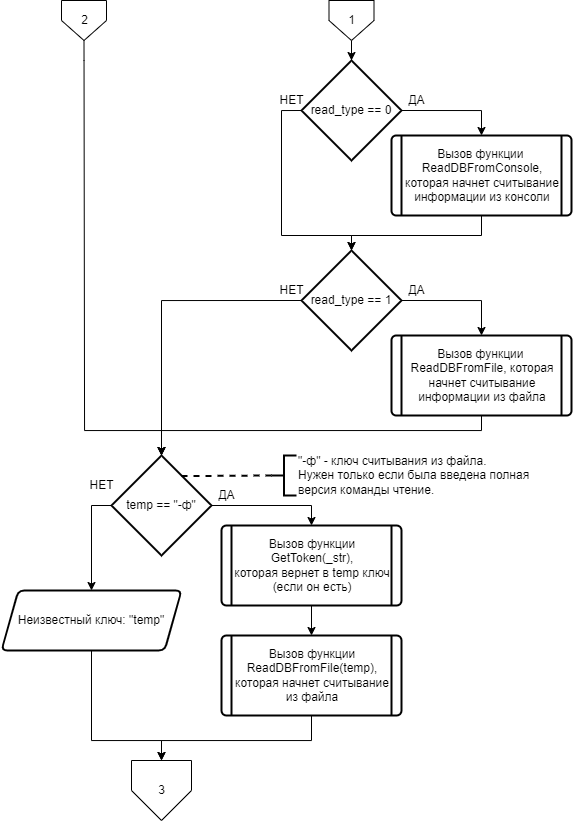

The diagram above was exported from draw.io. Its source (the exported page's mxGraphModel, read from the mxfile embedded in the PNG):
<mxGraphModel dx="1494" dy="2071" grid="1" gridSize="10" guides="1" tooltips="1" connect="1" arrows="1" fold="1" page="1" pageScale="1" pageWidth="827" pageHeight="1169" math="0" shadow="0">
  <root>
    <mxCell id="0" />
    <mxCell id="1" parent="0" />
    <mxCell id="2" style="edgeStyle=orthogonalEdgeStyle;rounded=0;orthogonalLoop=1;jettySize=auto;html=1;exitX=0.5;exitY=1;exitDx=0;exitDy=0;entryX=0.5;entryY=0;entryDx=0;entryDy=0;entryPerimeter=0;fontFamily=Helvetica;fontSize=12;startArrow=none;startFill=0;endArrow=classic;endFill=1;strokeWidth=1;" edge="1" source="29" target="19" parent="1">
      <mxGeometry relative="1" as="geometry">
        <Array as="points">
          <mxPoint x="233" y="660" />
          <mxPoint x="233" y="660" />
          <mxPoint x="233" y="1030" />
          <mxPoint x="310" y="1030" />
        </Array>
      </mxGeometry>
    </mxCell>
    <mxCell id="3" value="" style="edgeStyle=orthogonalEdgeStyle;rounded=0;orthogonalLoop=1;jettySize=auto;html=1;fontFamily=Helvetica;fontSize=12;startArrow=none;startFill=0;endArrow=classic;endFill=1;strokeWidth=1;" edge="1" source="28" target="6" parent="1">
      <mxGeometry relative="1" as="geometry" />
    </mxCell>
    <mxCell id="4" style="edgeStyle=orthogonalEdgeStyle;rounded=0;orthogonalLoop=1;jettySize=auto;html=1;exitX=1;exitY=0.5;exitDx=0;exitDy=0;exitPerimeter=0;entryX=0.5;entryY=0;entryDx=0;entryDy=0;fontFamily=Helvetica;fontSize=12;startArrow=none;startFill=0;endArrow=classic;endFill=1;strokeWidth=1;" edge="1" source="6" target="8" parent="1">
      <mxGeometry relative="1" as="geometry" />
    </mxCell>
    <mxCell id="5" style="edgeStyle=orthogonalEdgeStyle;rounded=0;orthogonalLoop=1;jettySize=auto;html=1;exitX=0;exitY=0.5;exitDx=0;exitDy=0;exitPerimeter=0;entryX=0.5;entryY=0;entryDx=0;entryDy=0;entryPerimeter=0;fontFamily=Helvetica;fontSize=12;startArrow=none;startFill=0;endArrow=classic;endFill=1;strokeWidth=1;" edge="1" source="6" target="12" parent="1">
      <mxGeometry relative="1" as="geometry">
        <Array as="points">
          <mxPoint x="430" y="710" />
          <mxPoint x="430" y="835" />
          <mxPoint x="500" y="835" />
        </Array>
      </mxGeometry>
    </mxCell>
    <mxCell id="6" value="read_type == 0" style="strokeWidth=2;html=1;shape=mxgraph.flowchart.decision;whiteSpace=wrap;labelBackgroundColor=none;fontFamily=Helvetica;fontSize=12;" vertex="1" parent="1">
      <mxGeometry x="450" y="660" width="100" height="100" as="geometry" />
    </mxCell>
    <mxCell id="7" style="edgeStyle=orthogonalEdgeStyle;rounded=0;orthogonalLoop=1;jettySize=auto;html=1;exitX=0.5;exitY=1;exitDx=0;exitDy=0;entryX=0.5;entryY=0;entryDx=0;entryDy=0;entryPerimeter=0;fontFamily=Helvetica;fontSize=12;startArrow=none;startFill=0;endArrow=classic;endFill=1;strokeWidth=1;" edge="1" source="8" target="12" parent="1">
      <mxGeometry relative="1" as="geometry">
        <Array as="points">
          <mxPoint x="630" y="835" />
          <mxPoint x="500" y="835" />
        </Array>
      </mxGeometry>
    </mxCell>
    <mxCell id="8" value="Вызов функции&amp;nbsp; ReadDBFromConsole, которая начнет считывание информации из консоли" style="verticalLabelPosition=middle;verticalAlign=middle;html=1;shape=process;whiteSpace=wrap;rounded=1;size=0.05555555555555555;arcSize=6;strokeWidth=2;align=center;labelPosition=center;labelBackgroundColor=none;fontFamily=Helvetica;fontSize=12;" vertex="1" parent="1">
      <mxGeometry x="540" y="735" width="180" height="80" as="geometry" />
    </mxCell>
    <mxCell id="9" value="ДА" style="text;html=1;align=center;verticalAlign=middle;resizable=0;points=[];autosize=1;strokeColor=none;fillColor=none;fontSize=12;fontFamily=Helvetica;" vertex="1" parent="1">
      <mxGeometry x="550" y="690" width="30" height="20" as="geometry" />
    </mxCell>
    <mxCell id="10" style="edgeStyle=orthogonalEdgeStyle;rounded=0;orthogonalLoop=1;jettySize=auto;html=1;exitX=1;exitY=0.5;exitDx=0;exitDy=0;exitPerimeter=0;entryX=0.5;entryY=0;entryDx=0;entryDy=0;fontFamily=Helvetica;fontSize=12;startArrow=none;startFill=0;endArrow=classic;endFill=1;strokeWidth=1;" edge="1" source="12" target="15" parent="1">
      <mxGeometry relative="1" as="geometry" />
    </mxCell>
    <mxCell id="11" style="edgeStyle=orthogonalEdgeStyle;rounded=0;orthogonalLoop=1;jettySize=auto;html=1;exitX=0;exitY=0.5;exitDx=0;exitDy=0;exitPerimeter=0;entryX=0.5;entryY=0;entryDx=0;entryDy=0;entryPerimeter=0;fontFamily=Helvetica;fontSize=12;startArrow=none;startFill=0;endArrow=classic;endFill=1;strokeWidth=1;" edge="1" source="12" target="19" parent="1">
      <mxGeometry relative="1" as="geometry" />
    </mxCell>
    <mxCell id="12" value="read_type == 1" style="strokeWidth=2;html=1;shape=mxgraph.flowchart.decision;whiteSpace=wrap;labelBackgroundColor=none;fontFamily=Helvetica;fontSize=12;" vertex="1" parent="1">
      <mxGeometry x="450" y="850" width="100" height="100" as="geometry" />
    </mxCell>
    <mxCell id="13" value="НЕТ" style="text;html=1;align=center;verticalAlign=middle;resizable=0;points=[];autosize=1;strokeColor=none;fillColor=none;fontSize=12;fontFamily=Helvetica;" vertex="1" parent="1">
      <mxGeometry x="420" y="690" width="40" height="20" as="geometry" />
    </mxCell>
    <mxCell id="14" style="edgeStyle=orthogonalEdgeStyle;rounded=0;orthogonalLoop=1;jettySize=auto;html=1;exitX=0.5;exitY=1;exitDx=0;exitDy=0;entryX=0.5;entryY=0;entryDx=0;entryDy=0;entryPerimeter=0;fontFamily=Helvetica;fontSize=12;startArrow=none;startFill=0;endArrow=classic;endFill=1;strokeWidth=1;" edge="1" source="15" target="19" parent="1">
      <mxGeometry relative="1" as="geometry">
        <Array as="points">
          <mxPoint x="630" y="1030" />
          <mxPoint x="310" y="1030" />
        </Array>
      </mxGeometry>
    </mxCell>
    <mxCell id="15" value="Вызов функции&amp;nbsp; ReadDBFromFile, которая начнет считывание информации из файла" style="verticalLabelPosition=middle;verticalAlign=middle;html=1;shape=process;whiteSpace=wrap;rounded=1;size=0.05555555555555555;arcSize=6;strokeWidth=2;align=center;labelPosition=center;labelBackgroundColor=none;fontFamily=Helvetica;fontSize=12;" vertex="1" parent="1">
      <mxGeometry x="540" y="935" width="180" height="80" as="geometry" />
    </mxCell>
    <mxCell id="16" value="ДА" style="text;html=1;align=center;verticalAlign=middle;resizable=0;points=[];autosize=1;strokeColor=none;fillColor=none;fontSize=12;fontFamily=Helvetica;" vertex="1" parent="1">
      <mxGeometry x="550" y="880" width="30" height="20" as="geometry" />
    </mxCell>
    <mxCell id="17" style="edgeStyle=orthogonalEdgeStyle;rounded=0;orthogonalLoop=1;jettySize=auto;html=1;exitX=1;exitY=0.5;exitDx=0;exitDy=0;exitPerimeter=0;entryX=0.5;entryY=0;entryDx=0;entryDy=0;fontFamily=Helvetica;fontSize=12;startArrow=none;startFill=0;endArrow=classic;endFill=1;strokeWidth=1;" edge="1" source="19" target="24" parent="1">
      <mxGeometry relative="1" as="geometry" />
    </mxCell>
    <mxCell id="18" style="edgeStyle=orthogonalEdgeStyle;rounded=0;orthogonalLoop=1;jettySize=auto;html=1;exitX=0.5;exitY=1;exitDx=0;exitDy=0;fontFamily=Helvetica;fontSize=12;startArrow=none;startFill=0;endArrow=classic;endFill=1;strokeWidth=1;entryX=0.5;entryY=0;entryDx=0;entryDy=0;" edge="1" source="32" target="30" parent="1">
      <mxGeometry relative="1" as="geometry">
        <mxPoint x="280" y="1330.0000000000005" as="targetPoint" />
        <Array as="points">
          <mxPoint x="240" y="1340" />
          <mxPoint x="310" y="1340" />
        </Array>
      </mxGeometry>
    </mxCell>
    <mxCell id="19" value="temp == &quot;-ф&quot;" style="strokeWidth=2;html=1;shape=mxgraph.flowchart.decision;whiteSpace=wrap;labelBackgroundColor=none;fontFamily=Helvetica;fontSize=12;" vertex="1" parent="1">
      <mxGeometry x="260" y="1055" width="100" height="100" as="geometry" />
    </mxCell>
    <mxCell id="20" value="НЕТ" style="text;html=1;align=center;verticalAlign=middle;resizable=0;points=[];autosize=1;strokeColor=none;fillColor=none;fontSize=12;fontFamily=Helvetica;" vertex="1" parent="1">
      <mxGeometry x="420" y="880" width="40" height="20" as="geometry" />
    </mxCell>
    <mxCell id="21" style="edgeStyle=none;rounded=0;orthogonalLoop=1;jettySize=auto;html=1;exitX=0;exitY=0.5;exitDx=0;exitDy=0;exitPerimeter=0;entryX=0.693;entryY=0.206;entryDx=0;entryDy=0;entryPerimeter=0;fontFamily=Helvetica;fontSize=12;endArrow=none;endFill=0;dashed=1;strokeWidth=2;" edge="1" source="22" target="19" parent="1">
      <mxGeometry relative="1" as="geometry">
        <mxPoint x="440" y="1120" as="targetPoint" />
      </mxGeometry>
    </mxCell>
    <mxCell id="22" value="&quot;-ф&quot; - ключ считывания из файла.&lt;br&gt;Нужен только если была введена полная&lt;br&gt;версия команды чтение." style="strokeWidth=2;html=1;shape=mxgraph.flowchart.annotation_2;align=left;labelPosition=right;pointerEvents=1;labelBackgroundColor=none;fontFamily=Helvetica;fontSize=12;" vertex="1" parent="1">
      <mxGeometry x="420" y="1055" width="25" height="40" as="geometry" />
    </mxCell>
    <mxCell id="23" value="" style="edgeStyle=orthogonalEdgeStyle;rounded=0;orthogonalLoop=1;jettySize=auto;html=1;fontFamily=Helvetica;fontSize=12;startArrow=none;startFill=0;endArrow=classic;endFill=1;strokeWidth=1;" edge="1" source="24" target="25" parent="1">
      <mxGeometry relative="1" as="geometry" />
    </mxCell>
    <mxCell id="24" value="Вызов функции GetToken(_str),&lt;br&gt;которая вернет в temp ключ (если он есть)" style="verticalLabelPosition=middle;verticalAlign=middle;html=1;shape=process;whiteSpace=wrap;rounded=1;size=0.05555555555555555;arcSize=6;strokeWidth=2;align=center;labelPosition=center;labelBackgroundColor=none;fontFamily=Helvetica;fontSize=12;" vertex="1" parent="1">
      <mxGeometry x="370" y="1125" width="180" height="80" as="geometry" />
    </mxCell>
    <mxCell id="25" value="Вызов функции ReadDBFromFile(temp),&lt;br&gt;которая начнет считывание из файла" style="verticalLabelPosition=middle;verticalAlign=middle;html=1;shape=process;whiteSpace=wrap;rounded=1;size=0.05555555555555555;arcSize=6;strokeWidth=2;align=center;labelPosition=center;labelBackgroundColor=none;fontFamily=Helvetica;fontSize=12;" vertex="1" parent="1">
      <mxGeometry x="370" y="1235" width="180" height="80" as="geometry" />
    </mxCell>
    <mxCell id="26" value="ДА" style="text;html=1;align=center;verticalAlign=middle;resizable=0;points=[];autosize=1;strokeColor=none;fillColor=none;fontSize=12;fontFamily=Helvetica;" vertex="1" parent="1">
      <mxGeometry x="360" y="1085" width="30" height="20" as="geometry" />
    </mxCell>
    <mxCell id="27" value="НЕТ" style="text;html=1;align=center;verticalAlign=middle;resizable=0;points=[];autosize=1;strokeColor=none;fillColor=none;fontSize=12;fontFamily=Helvetica;" vertex="1" parent="1">
      <mxGeometry x="230" y="1075" width="40" height="20" as="geometry" />
    </mxCell>
    <mxCell id="28" value="1" style="verticalLabelPosition=middle;verticalAlign=middle;html=1;shape=offPageConnector;rounded=0;size=0.5;labelBackgroundColor=none;fontFamily=Helvetica;fontSize=12;labelPosition=center;align=center;" vertex="1" parent="1">
      <mxGeometry x="477.5" y="600" width="45" height="40" as="geometry" />
    </mxCell>
    <mxCell id="29" value="2" style="verticalLabelPosition=middle;verticalAlign=middle;html=1;shape=offPageConnector;rounded=0;size=0.5;labelBackgroundColor=none;fontFamily=Helvetica;fontSize=12;labelPosition=center;align=center;" vertex="1" parent="1">
      <mxGeometry x="210" y="600" width="45" height="40" as="geometry" />
    </mxCell>
    <mxCell id="30" value="3" style="verticalLabelPosition=middle;verticalAlign=middle;html=1;shape=offPageConnector;rounded=0;size=0.5;labelBackgroundColor=none;fontFamily=Helvetica;fontSize=12;labelPosition=center;align=center;" vertex="1" parent="1">
      <mxGeometry x="280" y="1360" width="60" height="60" as="geometry" />
    </mxCell>
    <mxCell id="31" value="" style="edgeStyle=orthogonalEdgeStyle;rounded=0;orthogonalLoop=1;jettySize=auto;html=1;exitX=0.5;exitY=1;exitDx=0;exitDy=0;entryX=0.5;entryY=0;entryDx=0;entryDy=0;entryPerimeter=0;fontFamily=Helvetica;fontSize=12;startArrow=none;startFill=0;endArrow=classic;endFill=1;strokeWidth=1;" edge="1" source="25" target="30" parent="1">
      <mxGeometry relative="1" as="geometry">
        <mxPoint x="460" y="1315" as="sourcePoint" />
        <mxPoint x="310" y="1500" as="targetPoint" />
        <Array as="points">
          <mxPoint x="460" y="1340" />
          <mxPoint x="310" y="1340" />
        </Array>
      </mxGeometry>
    </mxCell>
    <mxCell id="32" value="Неизвестный ключ: &quot;temp&quot;" style="shape=parallelogram;html=1;strokeWidth=2;perimeter=parallelogramPerimeter;whiteSpace=wrap;rounded=1;arcSize=12;size=0.09375;labelBackgroundColor=none;fontFamily=Helvetica;fontSize=12;" vertex="1" parent="1">
      <mxGeometry x="150" y="1190" width="180" height="60" as="geometry" />
    </mxCell>
    <mxCell id="33" value="" style="edgeStyle=orthogonalEdgeStyle;rounded=0;orthogonalLoop=1;jettySize=auto;html=1;exitX=0;exitY=0.5;exitDx=0;exitDy=0;exitPerimeter=0;fontFamily=Helvetica;fontSize=12;startArrow=none;startFill=0;endArrow=classic;endFill=1;strokeWidth=1;entryX=0.5;entryY=0;entryDx=0;entryDy=0;" edge="1" source="19" target="32" parent="1">
      <mxGeometry relative="1" as="geometry">
        <mxPoint x="310" y="1360" as="targetPoint" />
        <mxPoint x="260" y="1105" as="sourcePoint" />
        <Array as="points">
          <mxPoint x="240" y="1105" />
        </Array>
      </mxGeometry>
    </mxCell>
  </root>
</mxGraphModel>